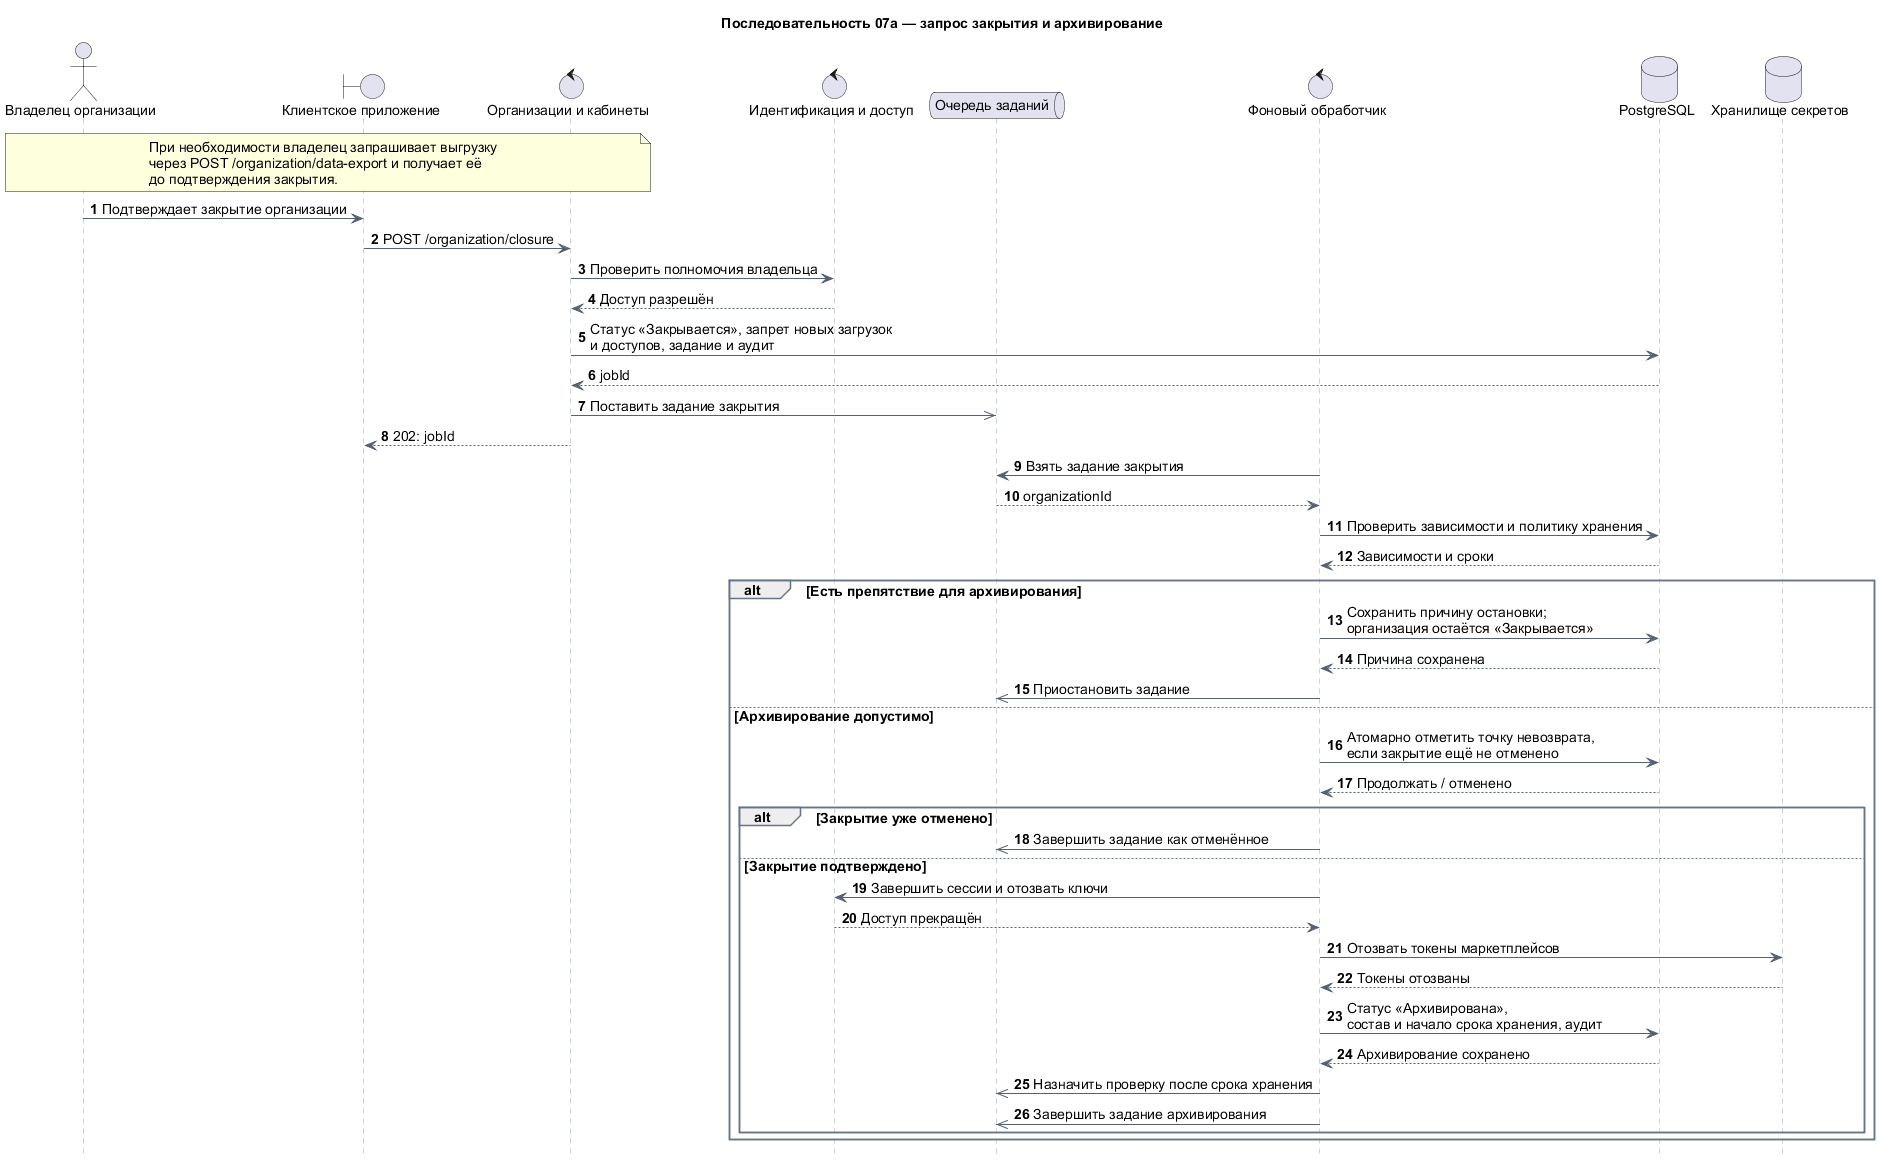

The diagram above was rendered by PlantUML. Its source (embedded in the PNG):
@startuml
title Последовательность 07а — запрос закрытия и архивирование
autonumber
hide footbox

skinparam defaultFontName Arial
skinparam defaultFontSize 14
skinparam sequence {
  ArrowColor #526274
  LifeLineBorderColor #94A3B8
  ParticipantBackgroundColor #EAF2FC
  ParticipantBorderColor #5289C2
  GroupBorderColor #64748B
  GroupHeaderBackgroundColor #EAF2FC
}

actor "Владелец организации" as Owner
boundary "Клиентское приложение" as UI
control "Организации и кабинеты" as Org
control "Идентификация и доступ" as Access
queue "Очередь заданий" as Queue
control "Фоновый обработчик" as Worker
database "PostgreSQL" as DB
database "Хранилище секретов" as Secrets

note over Owner,Org
  При необходимости владелец запрашивает выгрузку
  через POST /organization/data-export и получает её
  до подтверждения закрытия.
end note

Owner -> UI : Подтверждает закрытие организации
UI -> Org : POST /organization/closure
Org -> Access : Проверить полномочия владельца
Access --> Org : Доступ разрешён
Org -> DB : Статус «Закрывается», запрет новых загрузок\nи доступов, задание и аудит
DB --> Org : jobId
Org ->> Queue : Поставить задание закрытия
Org --> UI : 202: jobId

Worker -> Queue : Взять задание закрытия
Queue --> Worker : organizationId
Worker -> DB : Проверить зависимости и политику хранения
DB --> Worker : Зависимости и сроки
alt Есть препятствие для архивирования
  Worker -> DB : Сохранить причину остановки;\nорганизация остаётся «Закрывается»
  DB --> Worker : Причина сохранена
  Worker ->> Queue : Приостановить задание
else Архивирование допустимо
  Worker -> DB : Атомарно отметить точку невозврата,\nесли закрытие ещё не отменено
  DB --> Worker : Продолжать / отменено
  alt Закрытие уже отменено
    Worker ->> Queue : Завершить задание как отменённое
  else Закрытие подтверждено
    Worker -> Access : Завершить сессии и отозвать ключи
    Access --> Worker : Доступ прекращён
    Worker -> Secrets : Отозвать токены маркетплейсов
    Secrets --> Worker : Токены отозваны
    Worker -> DB : Статус «Архивирована»,\nсостав и начало срока хранения, аудит
    DB --> Worker : Архивирование сохранено
    Worker ->> Queue : Назначить проверку после срока хранения
    Worker ->> Queue : Завершить задание архивирования
  end
end
@enduml